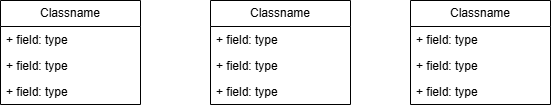

The diagram above was exported from draw.io. Its source (the exported page's mxGraphModel, read from the mxfile embedded in the PNG):
<mxGraphModel dx="990" dy="802" grid="1" gridSize="10" guides="1" tooltips="1" connect="1" arrows="1" fold="1" page="1" pageScale="1" pageWidth="827" pageHeight="1169" math="0" shadow="0">
  <root>
    <mxCell id="0" />
    <mxCell id="1" parent="0" />
    <mxCell id="jA8Fl5ccnP4PrhuyJKUP-1" parent="1" style="swimlane;fontStyle=0;childLayout=stackLayout;horizontal=1;startSize=26;fillColor=none;horizontalStack=0;resizeParent=1;resizeParentMax=0;resizeLast=0;collapsible=1;marginBottom=0;whiteSpace=wrap;html=1;" value="Classname" vertex="1">
      <mxGeometry height="104" width="140" x="110" y="585" as="geometry" />
    </mxCell>
    <mxCell id="jA8Fl5ccnP4PrhuyJKUP-2" parent="jA8Fl5ccnP4PrhuyJKUP-1" style="text;strokeColor=none;fillColor=none;align=left;verticalAlign=top;spacingLeft=4;spacingRight=4;overflow=hidden;rotatable=0;points=[[0,0.5],[1,0.5]];portConstraint=eastwest;whiteSpace=wrap;html=1;" value="+ field: type" vertex="1">
      <mxGeometry height="26" width="140" y="26" as="geometry" />
    </mxCell>
    <mxCell id="jA8Fl5ccnP4PrhuyJKUP-3" parent="jA8Fl5ccnP4PrhuyJKUP-1" style="text;strokeColor=none;fillColor=none;align=left;verticalAlign=top;spacingLeft=4;spacingRight=4;overflow=hidden;rotatable=0;points=[[0,0.5],[1,0.5]];portConstraint=eastwest;whiteSpace=wrap;html=1;" value="+ field: type" vertex="1">
      <mxGeometry height="26" width="140" y="52" as="geometry" />
    </mxCell>
    <mxCell id="jA8Fl5ccnP4PrhuyJKUP-4" parent="jA8Fl5ccnP4PrhuyJKUP-1" style="text;strokeColor=none;fillColor=none;align=left;verticalAlign=top;spacingLeft=4;spacingRight=4;overflow=hidden;rotatable=0;points=[[0,0.5],[1,0.5]];portConstraint=eastwest;whiteSpace=wrap;html=1;" value="+ field: type" vertex="1">
      <mxGeometry height="26" width="140" y="78" as="geometry" />
    </mxCell>
    <mxCell id="jA8Fl5ccnP4PrhuyJKUP-5" parent="1" style="swimlane;fontStyle=0;childLayout=stackLayout;horizontal=1;startSize=26;fillColor=none;horizontalStack=0;resizeParent=1;resizeParentMax=0;resizeLast=0;collapsible=1;marginBottom=0;whiteSpace=wrap;html=1;" value="Classname" vertex="1">
      <mxGeometry height="104" width="140" x="320" y="585" as="geometry" />
    </mxCell>
    <mxCell id="jA8Fl5ccnP4PrhuyJKUP-6" parent="jA8Fl5ccnP4PrhuyJKUP-5" style="text;strokeColor=none;fillColor=none;align=left;verticalAlign=top;spacingLeft=4;spacingRight=4;overflow=hidden;rotatable=0;points=[[0,0.5],[1,0.5]];portConstraint=eastwest;whiteSpace=wrap;html=1;" value="+ field: type" vertex="1">
      <mxGeometry height="26" width="140" y="26" as="geometry" />
    </mxCell>
    <mxCell id="jA8Fl5ccnP4PrhuyJKUP-7" parent="jA8Fl5ccnP4PrhuyJKUP-5" style="text;strokeColor=none;fillColor=none;align=left;verticalAlign=top;spacingLeft=4;spacingRight=4;overflow=hidden;rotatable=0;points=[[0,0.5],[1,0.5]];portConstraint=eastwest;whiteSpace=wrap;html=1;" value="+ field: type" vertex="1">
      <mxGeometry height="26" width="140" y="52" as="geometry" />
    </mxCell>
    <mxCell id="jA8Fl5ccnP4PrhuyJKUP-8" parent="jA8Fl5ccnP4PrhuyJKUP-5" style="text;strokeColor=none;fillColor=none;align=left;verticalAlign=top;spacingLeft=4;spacingRight=4;overflow=hidden;rotatable=0;points=[[0,0.5],[1,0.5]];portConstraint=eastwest;whiteSpace=wrap;html=1;" value="+ field: type" vertex="1">
      <mxGeometry height="26" width="140" y="78" as="geometry" />
    </mxCell>
    <mxCell id="jA8Fl5ccnP4PrhuyJKUP-9" parent="1" style="swimlane;fontStyle=0;childLayout=stackLayout;horizontal=1;startSize=26;fillColor=none;horizontalStack=0;resizeParent=1;resizeParentMax=0;resizeLast=0;collapsible=1;marginBottom=0;whiteSpace=wrap;html=1;" value="Classname" vertex="1">
      <mxGeometry height="104" width="140" x="520" y="585" as="geometry" />
    </mxCell>
    <mxCell id="jA8Fl5ccnP4PrhuyJKUP-10" parent="jA8Fl5ccnP4PrhuyJKUP-9" style="text;strokeColor=none;fillColor=none;align=left;verticalAlign=top;spacingLeft=4;spacingRight=4;overflow=hidden;rotatable=0;points=[[0,0.5],[1,0.5]];portConstraint=eastwest;whiteSpace=wrap;html=1;" value="+ field: type" vertex="1">
      <mxGeometry height="26" width="140" y="26" as="geometry" />
    </mxCell>
    <mxCell id="jA8Fl5ccnP4PrhuyJKUP-11" parent="jA8Fl5ccnP4PrhuyJKUP-9" style="text;strokeColor=none;fillColor=none;align=left;verticalAlign=top;spacingLeft=4;spacingRight=4;overflow=hidden;rotatable=0;points=[[0,0.5],[1,0.5]];portConstraint=eastwest;whiteSpace=wrap;html=1;" value="+ field: type" vertex="1">
      <mxGeometry height="26" width="140" y="52" as="geometry" />
    </mxCell>
    <mxCell id="jA8Fl5ccnP4PrhuyJKUP-12" parent="jA8Fl5ccnP4PrhuyJKUP-9" style="text;strokeColor=none;fillColor=none;align=left;verticalAlign=top;spacingLeft=4;spacingRight=4;overflow=hidden;rotatable=0;points=[[0,0.5],[1,0.5]];portConstraint=eastwest;whiteSpace=wrap;html=1;" value="+ field: type" vertex="1">
      <mxGeometry height="26" width="140" y="78" as="geometry" />
    </mxCell>
  </root>
</mxGraphModel>